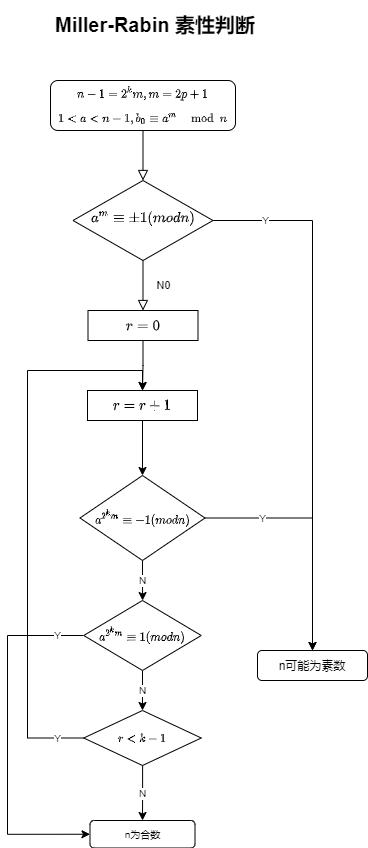

The diagram above was exported from draw.io. Its source (the exported page's mxGraphModel, read from the mxfile embedded in the PNG):
<mxGraphModel dx="1038" dy="649" grid="1" gridSize="10" guides="1" tooltips="1" connect="1" arrows="1" fold="1" page="1" pageScale="1" pageWidth="827" pageHeight="1169" math="1" shadow="0">
  <root>
    <mxCell id="WIyWlLk6GJQsqaUBKTNV-0" />
    <mxCell id="WIyWlLk6GJQsqaUBKTNV-1" parent="WIyWlLk6GJQsqaUBKTNV-0" />
    <mxCell id="WIyWlLk6GJQsqaUBKTNV-2" value="" style="rounded=0;html=1;jettySize=auto;orthogonalLoop=1;fontSize=11;endArrow=block;endFill=0;endSize=8;strokeWidth=1;shadow=0;labelBackgroundColor=none;edgeStyle=orthogonalEdgeStyle;" parent="WIyWlLk6GJQsqaUBKTNV-1" source="WIyWlLk6GJQsqaUBKTNV-3" target="WIyWlLk6GJQsqaUBKTNV-6" edge="1">
      <mxGeometry relative="1" as="geometry" />
    </mxCell>
    <mxCell id="WIyWlLk6GJQsqaUBKTNV-3" value="&lt;font style=&quot;font-size: 10px&quot;&gt;$$n-1=2^km,m=2p+1&lt;br&gt;$$$$&lt;br&gt;1&amp;lt;a&amp;lt;n-1,b_0\equiv a^m\mod n&lt;br&gt;$$&lt;/font&gt;" style="rounded=1;whiteSpace=wrap;html=1;fontSize=12;glass=0;strokeWidth=1;shadow=0;" parent="WIyWlLk6GJQsqaUBKTNV-1" vertex="1">
      <mxGeometry x="143" y="90" width="185" height="50" as="geometry" />
    </mxCell>
    <mxCell id="WIyWlLk6GJQsqaUBKTNV-4" value="N0" style="rounded=0;html=1;jettySize=auto;orthogonalLoop=1;fontSize=11;endArrow=block;endFill=0;endSize=8;strokeWidth=1;shadow=0;labelBackgroundColor=none;edgeStyle=orthogonalEdgeStyle;entryX=0.5;entryY=0;entryDx=0;entryDy=0;" parent="WIyWlLk6GJQsqaUBKTNV-1" source="WIyWlLk6GJQsqaUBKTNV-6" target="Zr0eIEf4T40niZSRyyi9-4" edge="1">
      <mxGeometry y="20" relative="1" as="geometry">
        <mxPoint as="offset" />
        <mxPoint x="235.5" y="310" as="targetPoint" />
      </mxGeometry>
    </mxCell>
    <mxCell id="Zr0eIEf4T40niZSRyyi9-22" value="Y" style="edgeStyle=orthogonalEdgeStyle;rounded=0;orthogonalLoop=1;jettySize=auto;html=1;entryX=0.5;entryY=0;entryDx=0;entryDy=0;fontSize=10;" edge="1" parent="WIyWlLk6GJQsqaUBKTNV-1" source="WIyWlLk6GJQsqaUBKTNV-6" target="WIyWlLk6GJQsqaUBKTNV-11">
      <mxGeometry x="-0.8034" relative="1" as="geometry">
        <mxPoint as="offset" />
      </mxGeometry>
    </mxCell>
    <mxCell id="WIyWlLk6GJQsqaUBKTNV-6" value="$$a^m\equiv\pm1 (mod n)$$" style="rhombus;whiteSpace=wrap;html=1;shadow=0;fontFamily=Helvetica;fontSize=12;align=center;strokeWidth=1;spacing=6;spacingTop=-4;" parent="WIyWlLk6GJQsqaUBKTNV-1" vertex="1">
      <mxGeometry x="165.5" y="190" width="140" height="80" as="geometry" />
    </mxCell>
    <mxCell id="WIyWlLk6GJQsqaUBKTNV-11" value="n可能为素数" style="rounded=1;whiteSpace=wrap;html=1;fontSize=12;glass=0;strokeWidth=1;shadow=0;" parent="WIyWlLk6GJQsqaUBKTNV-1" vertex="1">
      <mxGeometry x="350" y="660" width="110" height="30" as="geometry" />
    </mxCell>
    <mxCell id="Zr0eIEf4T40niZSRyyi9-6" value="" style="edgeStyle=orthogonalEdgeStyle;rounded=0;orthogonalLoop=1;jettySize=auto;html=1;fontSize=10;" edge="1" parent="WIyWlLk6GJQsqaUBKTNV-1" source="Zr0eIEf4T40niZSRyyi9-4" target="Zr0eIEf4T40niZSRyyi9-5">
      <mxGeometry relative="1" as="geometry" />
    </mxCell>
    <mxCell id="Zr0eIEf4T40niZSRyyi9-4" value="&lt;span style=&quot;font-size: 12px&quot;&gt;$$r=0$$&lt;/span&gt;" style="rounded=0;whiteSpace=wrap;html=1;fontSize=10;" vertex="1" parent="WIyWlLk6GJQsqaUBKTNV-1">
      <mxGeometry x="180.5" y="320" width="110" height="30" as="geometry" />
    </mxCell>
    <mxCell id="Zr0eIEf4T40niZSRyyi9-10" value="" style="edgeStyle=orthogonalEdgeStyle;rounded=0;orthogonalLoop=1;jettySize=auto;html=1;fontSize=10;" edge="1" parent="WIyWlLk6GJQsqaUBKTNV-1" source="Zr0eIEf4T40niZSRyyi9-5" target="Zr0eIEf4T40niZSRyyi9-9">
      <mxGeometry relative="1" as="geometry" />
    </mxCell>
    <mxCell id="Zr0eIEf4T40niZSRyyi9-5" value="&lt;span style=&quot;font-size: 12px&quot;&gt;$$r=r+1$$&lt;/span&gt;" style="rounded=0;whiteSpace=wrap;html=1;fontSize=10;" vertex="1" parent="WIyWlLk6GJQsqaUBKTNV-1">
      <mxGeometry x="180" y="400" width="110" height="30" as="geometry" />
    </mxCell>
    <mxCell id="Zr0eIEf4T40niZSRyyi9-14" value="N" style="edgeStyle=orthogonalEdgeStyle;rounded=0;orthogonalLoop=1;jettySize=auto;html=1;fontSize=10;" edge="1" parent="WIyWlLk6GJQsqaUBKTNV-1" source="Zr0eIEf4T40niZSRyyi9-9" target="Zr0eIEf4T40niZSRyyi9-13">
      <mxGeometry relative="1" as="geometry" />
    </mxCell>
    <mxCell id="Zr0eIEf4T40niZSRyyi9-21" value="Y" style="edgeStyle=orthogonalEdgeStyle;rounded=0;orthogonalLoop=1;jettySize=auto;html=1;exitX=1;exitY=0.5;exitDx=0;exitDy=0;entryX=0.5;entryY=0;entryDx=0;entryDy=0;fontSize=10;" edge="1" parent="WIyWlLk6GJQsqaUBKTNV-1" source="Zr0eIEf4T40niZSRyyi9-9" target="WIyWlLk6GJQsqaUBKTNV-11">
      <mxGeometry x="-0.5283" relative="1" as="geometry">
        <mxPoint as="offset" />
      </mxGeometry>
    </mxCell>
    <mxCell id="Zr0eIEf4T40niZSRyyi9-9" value="$$a^{2^km}\equiv-1(mod n)$$" style="rhombus;whiteSpace=wrap;html=1;rounded=0;fontSize=10;" vertex="1" parent="WIyWlLk6GJQsqaUBKTNV-1">
      <mxGeometry x="172.5" y="485" width="125" height="85" as="geometry" />
    </mxCell>
    <mxCell id="Zr0eIEf4T40niZSRyyi9-16" value="N" style="edgeStyle=orthogonalEdgeStyle;rounded=0;orthogonalLoop=1;jettySize=auto;html=1;fontSize=10;" edge="1" parent="WIyWlLk6GJQsqaUBKTNV-1" source="Zr0eIEf4T40niZSRyyi9-13" target="Zr0eIEf4T40niZSRyyi9-15">
      <mxGeometry relative="1" as="geometry" />
    </mxCell>
    <mxCell id="Zr0eIEf4T40niZSRyyi9-19" value="Y" style="edgeStyle=orthogonalEdgeStyle;rounded=0;orthogonalLoop=1;jettySize=auto;html=1;exitX=0;exitY=0.5;exitDx=0;exitDy=0;entryX=0;entryY=0.5;entryDx=0;entryDy=0;fontSize=10;" edge="1" parent="WIyWlLk6GJQsqaUBKTNV-1" source="Zr0eIEf4T40niZSRyyi9-13" target="Zr0eIEf4T40niZSRyyi9-17">
      <mxGeometry x="-0.8532" relative="1" as="geometry">
        <Array as="points">
          <mxPoint x="100" y="645" />
          <mxPoint x="100" y="844" />
        </Array>
        <mxPoint as="offset" />
      </mxGeometry>
    </mxCell>
    <mxCell id="Zr0eIEf4T40niZSRyyi9-13" value="$$a^{2^km}\equiv1(mod n)$$" style="rhombus;whiteSpace=wrap;html=1;rounded=0;fontSize=10;" vertex="1" parent="WIyWlLk6GJQsqaUBKTNV-1">
      <mxGeometry x="176.25" y="610" width="117.5" height="70" as="geometry" />
    </mxCell>
    <mxCell id="Zr0eIEf4T40niZSRyyi9-18" value="N" style="edgeStyle=orthogonalEdgeStyle;rounded=0;orthogonalLoop=1;jettySize=auto;html=1;fontSize=10;" edge="1" parent="WIyWlLk6GJQsqaUBKTNV-1" source="Zr0eIEf4T40niZSRyyi9-15" target="Zr0eIEf4T40niZSRyyi9-17">
      <mxGeometry relative="1" as="geometry" />
    </mxCell>
    <mxCell id="Zr0eIEf4T40niZSRyyi9-20" value="Y" style="edgeStyle=orthogonalEdgeStyle;rounded=0;orthogonalLoop=1;jettySize=auto;html=1;exitX=0;exitY=0.5;exitDx=0;exitDy=0;entryX=0.5;entryY=0;entryDx=0;entryDy=0;fontSize=10;" edge="1" parent="WIyWlLk6GJQsqaUBKTNV-1" source="Zr0eIEf4T40niZSRyyi9-15" target="Zr0eIEf4T40niZSRyyi9-5">
      <mxGeometry x="-0.906" relative="1" as="geometry">
        <Array as="points">
          <mxPoint x="120" y="748" />
          <mxPoint x="120" y="380" />
          <mxPoint x="235" y="380" />
        </Array>
        <mxPoint as="offset" />
      </mxGeometry>
    </mxCell>
    <mxCell id="Zr0eIEf4T40niZSRyyi9-15" value="$$r&amp;lt;k-1$$" style="rhombus;whiteSpace=wrap;html=1;rounded=0;fontSize=10;" vertex="1" parent="WIyWlLk6GJQsqaUBKTNV-1">
      <mxGeometry x="176.25" y="720" width="117.5" height="55" as="geometry" />
    </mxCell>
    <mxCell id="Zr0eIEf4T40niZSRyyi9-17" value="n为合数" style="whiteSpace=wrap;html=1;rounded=1;fontSize=10;" vertex="1" parent="WIyWlLk6GJQsqaUBKTNV-1">
      <mxGeometry x="182.5" y="830" width="105" height="27.5" as="geometry" />
    </mxCell>
    <mxCell id="Zr0eIEf4T40niZSRyyi9-25" value="&lt;h1&gt;Miller-Rabin 素性判断&lt;/h1&gt;" style="text;html=1;strokeColor=none;fillColor=none;spacing=5;spacingTop=-20;whiteSpace=wrap;overflow=hidden;rounded=0;fontSize=10;" vertex="1" parent="WIyWlLk6GJQsqaUBKTNV-1">
      <mxGeometry x="143" y="20" width="240" height="40" as="geometry" />
    </mxCell>
  </root>
</mxGraphModel>